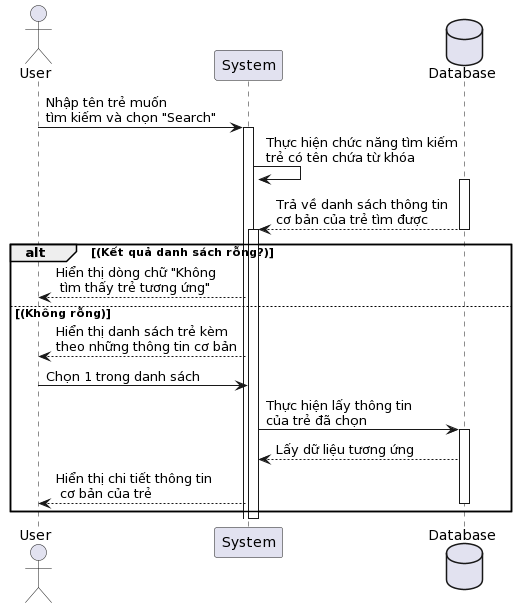

The diagram above was rendered by PlantUML. Its source (embedded in the PNG):
@startuml
actor User
participant "System" as System
database Database

User -> System: Nhập tên trẻ muốn\ntìm kiếm và chọn "Search"
activate System
System -> System: Thực hiện chức năng tìm kiếm\ntrẻ có tên chứa từ khóa
activate Database
Database --> System: Trả về danh sách thông tin\ncơ bản của trẻ tìm được
deactivate Database

activate System
alt (Kết quả danh sách rỗng?)
    System --> User: Hiển thị dòng chữ "Không\n tìm thấy trẻ tương ứng"
else (Không rỗng)
    System --> User: Hiển thị danh sách trẻ kèm\ntheo những thông tin cơ bản
    User -> System: Chọn 1 trong danh sách
    System -> Database: Thực hiện lấy thông tin\ncủa trẻ đã chọn
    activate Database
    Database --> System: Lấy dữ liệu tương ứng
    System --> User: Hiển thị chi tiết thông tin\n cơ bản của trẻ
    deactivate Database
end

deactivate System
@enduml